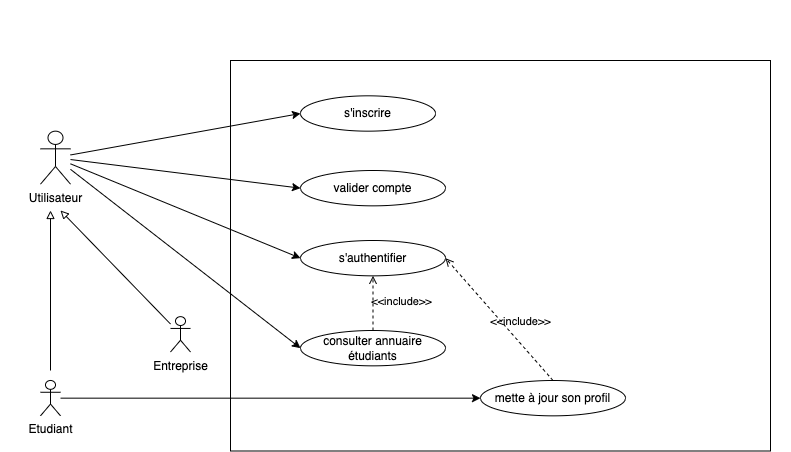

The diagram above was exported from draw.io. Its source (the exported page's mxGraphModel, read from the mxfile embedded in the PNG):
<mxGraphModel dx="954" dy="620" grid="1" gridSize="10" guides="1" tooltips="1" connect="1" arrows="1" fold="1" page="1" pageScale="1" pageWidth="850" pageHeight="1100" math="0" shadow="0">
  <root>
    <mxCell id="0" />
    <mxCell id="1" parent="0" />
    <mxCell id="CcbxGJhmAIpr612qHDCz-2" value="" style="html=1;strokeColor=none;resizeWidth=1;resizeHeight=1;fillColor=none;part=1;connectable=0;allowArrows=0;deletable=0;whiteSpace=wrap;" parent="1" vertex="1">
      <mxGeometry x="30" y="50" width="790" height="47.67" as="geometry">
        <mxPoint y="30" as="offset" />
      </mxGeometry>
    </mxCell>
    <mxCell id="CcbxGJhmAIpr612qHDCz-5" value="" style="rounded=0;whiteSpace=wrap;html=1;" parent="1" vertex="1">
      <mxGeometry x="260" y="110" width="540" height="390.5" as="geometry" />
    </mxCell>
    <mxCell id="M37inAJupfb5utD2mVWS-1" style="rounded=0;orthogonalLoop=1;jettySize=auto;html=1;entryX=0;entryY=0.5;entryDx=0;entryDy=0;" parent="1" source="CcbxGJhmAIpr612qHDCz-6" target="CcbxGJhmAIpr612qHDCz-15" edge="1">
      <mxGeometry relative="1" as="geometry" />
    </mxCell>
    <mxCell id="M37inAJupfb5utD2mVWS-2" style="rounded=0;orthogonalLoop=1;jettySize=auto;html=1;entryX=0;entryY=0.5;entryDx=0;entryDy=0;" parent="1" source="CcbxGJhmAIpr612qHDCz-6" target="CcbxGJhmAIpr612qHDCz-9" edge="1">
      <mxGeometry relative="1" as="geometry" />
    </mxCell>
    <mxCell id="nrqpO4o1ski7IzjuCRHU-2" style="rounded=0;orthogonalLoop=1;jettySize=auto;html=1;entryX=0;entryY=0.5;entryDx=0;entryDy=0;" edge="1" parent="1" source="CcbxGJhmAIpr612qHDCz-6" target="nrqpO4o1ski7IzjuCRHU-1">
      <mxGeometry relative="1" as="geometry" />
    </mxCell>
    <mxCell id="nrqpO4o1ski7IzjuCRHU-5" style="rounded=0;orthogonalLoop=1;jettySize=auto;html=1;entryX=0;entryY=0.5;entryDx=0;entryDy=0;" edge="1" parent="1" source="CcbxGJhmAIpr612qHDCz-6" target="nrqpO4o1ski7IzjuCRHU-4">
      <mxGeometry relative="1" as="geometry" />
    </mxCell>
    <mxCell id="CcbxGJhmAIpr612qHDCz-6" value="Utilisateur" style="shape=umlActor;verticalLabelPosition=bottom;verticalAlign=top;html=1;outlineConnect=0;" parent="1" vertex="1">
      <mxGeometry x="70" y="180.66333333333333" width="30" height="53" as="geometry" />
    </mxCell>
    <mxCell id="CcbxGJhmAIpr612qHDCz-9" value="valider compte" style="ellipse;whiteSpace=wrap;html=1;" parent="1" vertex="1">
      <mxGeometry x="330" y="220" width="145" height="35.33333333333333" as="geometry" />
    </mxCell>
    <mxCell id="CcbxGJhmAIpr612qHDCz-15" value="s'inscrire" style="ellipse;whiteSpace=wrap;html=1;" parent="1" vertex="1">
      <mxGeometry x="330" y="145.32666666666665" width="135" height="35.33333333333333" as="geometry" />
    </mxCell>
    <mxCell id="57Ea_Fxdx6xRkbDwWXFY-10" style="rounded=0;orthogonalLoop=1;jettySize=auto;html=1;endArrow=block;endFill=0;" parent="1" source="57Ea_Fxdx6xRkbDwWXFY-2" edge="1">
      <mxGeometry relative="1" as="geometry">
        <mxPoint x="90" y="260" as="targetPoint" />
      </mxGeometry>
    </mxCell>
    <mxCell id="57Ea_Fxdx6xRkbDwWXFY-2" value="Entreprise" style="shape=umlActor;verticalLabelPosition=bottom;verticalAlign=top;html=1;outlineConnect=0;" parent="1" vertex="1">
      <mxGeometry x="200" y="366.1666666666667" width="20" height="35.33333333333333" as="geometry" />
    </mxCell>
    <mxCell id="57Ea_Fxdx6xRkbDwWXFY-8" style="rounded=0;orthogonalLoop=1;jettySize=auto;html=1;endArrow=block;endFill=0;" parent="1" edge="1">
      <mxGeometry relative="1" as="geometry">
        <mxPoint x="80" y="420" as="sourcePoint" />
        <mxPoint x="80" y="260" as="targetPoint" />
      </mxGeometry>
    </mxCell>
    <mxCell id="nrqpO4o1ski7IzjuCRHU-7" style="rounded=0;orthogonalLoop=1;jettySize=auto;html=1;" edge="1" parent="1" source="57Ea_Fxdx6xRkbDwWXFY-5" target="nrqpO4o1ski7IzjuCRHU-3">
      <mxGeometry relative="1" as="geometry" />
    </mxCell>
    <mxCell id="57Ea_Fxdx6xRkbDwWXFY-5" value="Etudiant" style="shape=umlActor;verticalLabelPosition=bottom;verticalAlign=top;html=1;outlineConnect=0;" parent="1" vertex="1">
      <mxGeometry x="70" y="429.99666666666667" width="20" height="35.33333333333333" as="geometry" />
    </mxCell>
    <mxCell id="nrqpO4o1ski7IzjuCRHU-1" value="s'authentifier" style="ellipse;whiteSpace=wrap;html=1;" vertex="1" parent="1">
      <mxGeometry x="330" y="290" width="145" height="35.33333333333333" as="geometry" />
    </mxCell>
    <mxCell id="nrqpO4o1ski7IzjuCRHU-3" value="mette à jour son profil" style="ellipse;whiteSpace=wrap;html=1;" vertex="1" parent="1">
      <mxGeometry x="510" y="430" width="145" height="35.33333333333333" as="geometry" />
    </mxCell>
    <mxCell id="nrqpO4o1ski7IzjuCRHU-4" value="consulter annuaire étudiants" style="ellipse;whiteSpace=wrap;html=1;" vertex="1" parent="1">
      <mxGeometry x="330" y="380" width="145" height="35.33333333333333" as="geometry" />
    </mxCell>
    <mxCell id="nrqpO4o1ski7IzjuCRHU-6" value="&amp;lt;&amp;lt;include&amp;gt;&amp;gt;" style="edgeStyle=none;html=1;endArrow=open;verticalAlign=bottom;dashed=1;labelBackgroundColor=none;rounded=0;exitX=0.5;exitY=0;exitDx=0;exitDy=0;entryX=0.5;entryY=1;entryDx=0;entryDy=0;" edge="1" parent="1" source="nrqpO4o1ski7IzjuCRHU-4" target="nrqpO4o1ski7IzjuCRHU-1">
      <mxGeometry x="-0.2683" y="-27" width="160" relative="1" as="geometry">
        <mxPoint x="330" y="290" as="sourcePoint" />
        <mxPoint x="490" y="290" as="targetPoint" />
        <mxPoint x="1" as="offset" />
      </mxGeometry>
    </mxCell>
    <mxCell id="nrqpO4o1ski7IzjuCRHU-9" value="&amp;lt;&amp;lt;include&amp;gt;&amp;gt;" style="edgeStyle=none;html=1;endArrow=open;verticalAlign=bottom;dashed=1;labelBackgroundColor=none;rounded=0;entryX=1;entryY=0.5;entryDx=0;entryDy=0;exitX=0.5;exitY=0;exitDx=0;exitDy=0;" edge="1" parent="1" source="nrqpO4o1ski7IzjuCRHU-3" target="nrqpO4o1ski7IzjuCRHU-1">
      <mxGeometry x="-0.2753" y="-9" width="160" relative="1" as="geometry">
        <mxPoint x="330" y="290" as="sourcePoint" />
        <mxPoint x="490" y="290" as="targetPoint" />
        <mxPoint as="offset" />
      </mxGeometry>
    </mxCell>
  </root>
</mxGraphModel>